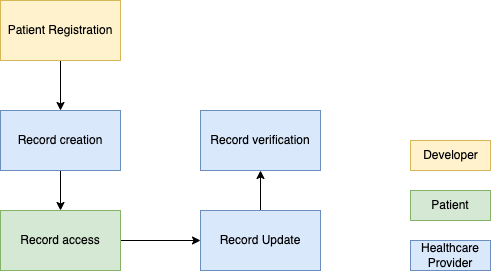

The diagram above was exported from draw.io. Its source (the exported page's mxGraphModel, read from the mxfile embedded in the PNG):
<mxGraphModel dx="1114" dy="704" grid="1" gridSize="10" guides="1" tooltips="1" connect="1" arrows="1" fold="1" page="1" pageScale="1" pageWidth="2339" pageHeight="3300" math="0" shadow="0">
  <root>
    <mxCell id="0" />
    <mxCell id="1" parent="0" />
    <mxCell id="aNLrUSDk9GGsM3szplXi-3" value="" style="edgeStyle=orthogonalEdgeStyle;rounded=0;orthogonalLoop=1;jettySize=auto;html=1;" edge="1" parent="1" source="aNLrUSDk9GGsM3szplXi-1" target="aNLrUSDk9GGsM3szplXi-2">
      <mxGeometry relative="1" as="geometry" />
    </mxCell>
    <mxCell id="aNLrUSDk9GGsM3szplXi-1" value="Patient Registration" style="rounded=0;whiteSpace=wrap;html=1;fillColor=#fff2cc;strokeColor=#d6b656;" vertex="1" parent="1">
      <mxGeometry x="290" y="200" width="120" height="60" as="geometry" />
    </mxCell>
    <mxCell id="aNLrUSDk9GGsM3szplXi-5" value="" style="edgeStyle=orthogonalEdgeStyle;rounded=0;orthogonalLoop=1;jettySize=auto;html=1;" edge="1" parent="1" source="aNLrUSDk9GGsM3szplXi-2" target="aNLrUSDk9GGsM3szplXi-4">
      <mxGeometry relative="1" as="geometry" />
    </mxCell>
    <mxCell id="aNLrUSDk9GGsM3szplXi-2" value="Record creation" style="whiteSpace=wrap;html=1;rounded=0;fillColor=#dae8fc;strokeColor=#6c8ebf;" vertex="1" parent="1">
      <mxGeometry x="290" y="310" width="120" height="60" as="geometry" />
    </mxCell>
    <mxCell id="aNLrUSDk9GGsM3szplXi-8" value="" style="edgeStyle=orthogonalEdgeStyle;rounded=0;orthogonalLoop=1;jettySize=auto;html=1;" edge="1" parent="1" source="aNLrUSDk9GGsM3szplXi-4" target="aNLrUSDk9GGsM3szplXi-7">
      <mxGeometry relative="1" as="geometry" />
    </mxCell>
    <mxCell id="aNLrUSDk9GGsM3szplXi-4" value="Record access" style="whiteSpace=wrap;html=1;rounded=0;fillColor=#d5e8d4;strokeColor=#82b366;" vertex="1" parent="1">
      <mxGeometry x="290" y="410" width="120" height="60" as="geometry" />
    </mxCell>
    <mxCell id="aNLrUSDk9GGsM3szplXi-15" value="" style="edgeStyle=orthogonalEdgeStyle;rounded=0;orthogonalLoop=1;jettySize=auto;html=1;" edge="1" parent="1" source="aNLrUSDk9GGsM3szplXi-7" target="aNLrUSDk9GGsM3szplXi-14">
      <mxGeometry relative="1" as="geometry" />
    </mxCell>
    <mxCell id="aNLrUSDk9GGsM3szplXi-7" value="Record Update" style="whiteSpace=wrap;html=1;rounded=0;fillColor=#dae8fc;strokeColor=#6c8ebf;" vertex="1" parent="1">
      <mxGeometry x="490" y="410" width="120" height="60" as="geometry" />
    </mxCell>
    <mxCell id="aNLrUSDk9GGsM3szplXi-9" value="Healthcare Provider" style="text;html=1;strokeColor=#6c8ebf;fillColor=#dae8fc;align=center;verticalAlign=middle;whiteSpace=wrap;rounded=0;" vertex="1" parent="1">
      <mxGeometry x="700" y="440" width="80" height="30" as="geometry" />
    </mxCell>
    <mxCell id="aNLrUSDk9GGsM3szplXi-12" value="Patient" style="text;html=1;strokeColor=#82b366;fillColor=#d5e8d4;align=center;verticalAlign=middle;whiteSpace=wrap;rounded=0;" vertex="1" parent="1">
      <mxGeometry x="700" y="390" width="80" height="30" as="geometry" />
    </mxCell>
    <mxCell id="aNLrUSDk9GGsM3szplXi-14" value="Record verification" style="whiteSpace=wrap;html=1;rounded=0;fillColor=#dae8fc;strokeColor=#6c8ebf;" vertex="1" parent="1">
      <mxGeometry x="490" y="310" width="120" height="60" as="geometry" />
    </mxCell>
    <mxCell id="aNLrUSDk9GGsM3szplXi-19" value="Developer" style="text;html=1;align=center;verticalAlign=middle;resizable=0;points=[];autosize=1;strokeColor=#d6b656;fillColor=#fff2cc;" vertex="1" parent="1">
      <mxGeometry x="700" y="340" width="80" height="30" as="geometry" />
    </mxCell>
  </root>
</mxGraphModel>